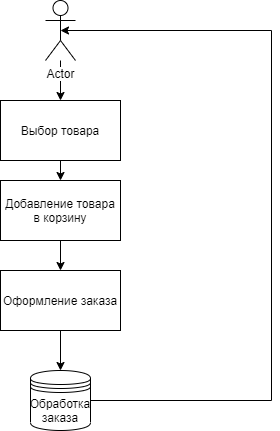

The diagram above was exported from draw.io. Its source (the exported page's mxGraphModel, read from the mxfile embedded in the PNG):
<mxGraphModel dx="1422" dy="794" grid="1" gridSize="10" guides="1" tooltips="1" connect="1" arrows="1" fold="1" page="1" pageScale="1" pageWidth="827" pageHeight="1169" math="0" shadow="0">
  <root>
    <mxCell id="0" />
    <mxCell id="1" parent="0" />
    <mxCell id="vThz6MXeTJV5Q4bSVaEV-8" style="edgeStyle=orthogonalEdgeStyle;rounded=0;orthogonalLoop=1;jettySize=auto;html=1;entryX=0.5;entryY=0;entryDx=0;entryDy=0;" edge="1" parent="1" source="vThz6MXeTJV5Q4bSVaEV-1" target="vThz6MXeTJV5Q4bSVaEV-5">
      <mxGeometry relative="1" as="geometry" />
    </mxCell>
    <mxCell id="vThz6MXeTJV5Q4bSVaEV-1" value="Actor" style="shape=umlActor;verticalLabelPosition=bottom;labelBackgroundColor=#ffffff;verticalAlign=top;html=1;outlineConnect=0;" vertex="1" parent="1">
      <mxGeometry x="384" y="80" width="30" height="60" as="geometry" />
    </mxCell>
    <mxCell id="vThz6MXeTJV5Q4bSVaEV-9" style="edgeStyle=orthogonalEdgeStyle;rounded=0;orthogonalLoop=1;jettySize=auto;html=1;exitX=0.5;exitY=1;exitDx=0;exitDy=0;entryX=0.5;entryY=0;entryDx=0;entryDy=0;" edge="1" parent="1" source="vThz6MXeTJV5Q4bSVaEV-5" target="vThz6MXeTJV5Q4bSVaEV-6">
      <mxGeometry relative="1" as="geometry" />
    </mxCell>
    <mxCell id="vThz6MXeTJV5Q4bSVaEV-5" value="Выбор товара" style="rounded=0;whiteSpace=wrap;html=1;" vertex="1" parent="1">
      <mxGeometry x="339" y="180" width="120" height="60" as="geometry" />
    </mxCell>
    <mxCell id="vThz6MXeTJV5Q4bSVaEV-10" style="edgeStyle=orthogonalEdgeStyle;rounded=0;orthogonalLoop=1;jettySize=auto;html=1;exitX=0.5;exitY=1;exitDx=0;exitDy=0;" edge="1" parent="1" source="vThz6MXeTJV5Q4bSVaEV-6" target="vThz6MXeTJV5Q4bSVaEV-7">
      <mxGeometry relative="1" as="geometry" />
    </mxCell>
    <mxCell id="vThz6MXeTJV5Q4bSVaEV-6" value="Добавление товара в корзину" style="rounded=0;whiteSpace=wrap;html=1;" vertex="1" parent="1">
      <mxGeometry x="339" y="260" width="120" height="60" as="geometry" />
    </mxCell>
    <mxCell id="vThz6MXeTJV5Q4bSVaEV-13" style="edgeStyle=orthogonalEdgeStyle;rounded=0;orthogonalLoop=1;jettySize=auto;html=1;exitX=0.5;exitY=1;exitDx=0;exitDy=0;entryX=0.5;entryY=0;entryDx=0;entryDy=0;" edge="1" parent="1" source="vThz6MXeTJV5Q4bSVaEV-7" target="vThz6MXeTJV5Q4bSVaEV-12">
      <mxGeometry relative="1" as="geometry" />
    </mxCell>
    <mxCell id="vThz6MXeTJV5Q4bSVaEV-7" value="Оформление заказа" style="rounded=0;whiteSpace=wrap;html=1;" vertex="1" parent="1">
      <mxGeometry x="339" y="350" width="120" height="60" as="geometry" />
    </mxCell>
    <mxCell id="vThz6MXeTJV5Q4bSVaEV-14" style="edgeStyle=orthogonalEdgeStyle;rounded=0;orthogonalLoop=1;jettySize=auto;html=1;exitX=1;exitY=0.5;exitDx=0;exitDy=0;entryX=0.5;entryY=0.5;entryDx=0;entryDy=0;entryPerimeter=0;" edge="1" parent="1" source="vThz6MXeTJV5Q4bSVaEV-12" target="vThz6MXeTJV5Q4bSVaEV-1">
      <mxGeometry relative="1" as="geometry">
        <mxPoint x="580" y="120" as="targetPoint" />
        <Array as="points">
          <mxPoint x="610" y="480" />
          <mxPoint x="610" y="110" />
        </Array>
      </mxGeometry>
    </mxCell>
    <mxCell id="vThz6MXeTJV5Q4bSVaEV-12" value="Обработка заказа" style="shape=datastore;whiteSpace=wrap;html=1;" vertex="1" parent="1">
      <mxGeometry x="369" y="450" width="60" height="60" as="geometry" />
    </mxCell>
  </root>
</mxGraphModel>